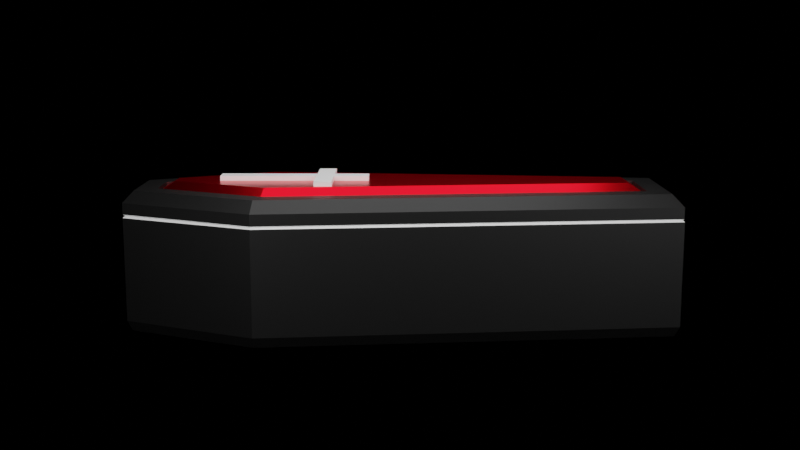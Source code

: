 # Source: coffin.blend  (saved by Blender 3.0.42; exported with 4.5.12 LTS)
import bpy
from mathutils import Matrix  # noqa: F401  (used for matrix-valued properties, if any)

bpy.ops.wm.read_factory_settings(use_empty=True)
scene = bpy.context.scene
scene.name = 'Scene'

# ---- collections
col_collection = bpy.data.collections.new('Collection'); scene.collection.children.link(col_collection)

# ---- materials (node trees are filled in below, after node groups)
mat_material_001 = bpy.data.materials.new('Material.001')
mat_material_001.use_transparent_shadow = False
mat_material = bpy.data.materials.new('Material')
mat_material.alpha_threshold = 0.0
mat_material.use_transparent_shadow = False
mat_material.line_color = (0.0, 0.0, 0.0, 1.0)
mat_material_002 = bpy.data.materials.new('Material.002')
mat_material_002.use_transparent_shadow = False

# ---- material node trees
mat_material_001.use_nodes = True; mat_material_001.node_tree.nodes.clear()
_N = mat_material_001.node_tree.nodes; _L = mat_material_001.node_tree.links
n0 = _N.new('ShaderNodeBsdfPrincipled'); n0.name = 'Principled BSDF'; n0.location = (10, 300)
n0.distribution = 'GGX'
n0.subsurface_method = 'RANDOM_WALK_SKIN'
n0.inputs[0].default_value = (0.0, 0.0, 0.0, 1.0)
n0.inputs[3].default_value = 1.45
n0.inputs[27].default_value = (0.0, 0.0, 0.0, 1.0)
n0.inputs[28].default_value = 1.0
n1 = _N.new('ShaderNodeOutputMaterial'); n1.name = 'Material Output'; n1.location = (300, 300)
_L.new(n0.outputs[0], n1.inputs[0])
n1.is_active_output = True
mat_material.use_nodes = True; mat_material.node_tree.nodes.clear()
_N = mat_material.node_tree.nodes; _L = mat_material.node_tree.links
n0 = _N.new('ShaderNodeOutputMaterial'); n0.name = 'Material Output'; n0.location = (300, 300)
n1 = _N.new('ShaderNodeBsdfPrincipled'); n1.name = 'Principled BSDF'; n1.location = (10, 300)
n1.distribution = 'GGX'
n1.subsurface_method = 'RANDOM_WALK_SKIN'
n1.inputs[2].default_value = 0.4
n1.inputs[3].default_value = 1.45
n1.inputs[27].default_value = (0.0, 0.0, 0.0, 1.0)
n1.inputs[28].default_value = 1.0
_L.new(n1.outputs[0], n0.inputs[0])
n0.is_active_output = True
mat_material_002.use_nodes = True; mat_material_002.node_tree.nodes.clear()
_N = mat_material_002.node_tree.nodes; _L = mat_material_002.node_tree.links
n0 = _N.new('ShaderNodeBsdfPrincipled'); n0.name = 'Principled BSDF'; n0.location = (10, 300)
n0.distribution = 'GGX'
n0.subsurface_method = 'RANDOM_WALK_SKIN'
n0.inputs[0].default_value = (1.0, 0.0, 0.009189, 1.0)
n0.inputs[1].default_value = 1.0
n0.inputs[2].default_value = 0.2818
n0.inputs[3].default_value = 1.45
n0.inputs[13].default_value = 1.0
n0.inputs[27].default_value = (0.0, 0.0, 0.0, 1.0)
n0.inputs[28].default_value = 1.0
n1 = _N.new('ShaderNodeOutputMaterial'); n1.name = 'Material Output'; n1.location = (300, 300)
_L.new(n0.outputs[0], n1.inputs[0])
n1.is_active_output = True

# ---- world
world_world = bpy.data.worlds.new('World'); scene.world = world_world
world_world.use_nodes = True; world_world.node_tree.nodes.clear()
_N = world_world.node_tree.nodes; _L = world_world.node_tree.links
n0 = _N.new('ShaderNodeOutputWorld'); n0.name = 'World Output'; n0.location = (300, 300)
n1 = _N.new('ShaderNodeBackground'); n1.name = 'Background'; n1.location = (10, 300)
n1.inputs[0].default_value = (0.0, 0.0, 0.0, 1.0)
_L.new(n1.outputs[0], n0.inputs[0])
n0.is_active_output = True
world_world.color = (0.05088, 0.05088, 0.05088)
world_world.use_sun_shadow = False
world_world.sun_shadow_jitter_overblur = 0.0

# ---- cameras
cam_camera = bpy.data.cameras.new('Camera')

# ---- lights
light_area = bpy.data.lights.new('Area', 'AREA')
light_area.transmission_factor = 0.0
light_area.energy = 23.64
light_area.shadow_soft_size = 1.0
light_area.shadow_maximum_resolution = 0.006
light_area.use_absolute_resolution = True
light_area.size = 1.0
light_area.size_y = 1.0
light_area_001 = bpy.data.lights.new('Area.001', 'AREA')
light_area_001.transmission_factor = 0.0
light_area_001.energy = 44.61
light_area_001.shadow_soft_size = 1.0
light_area_001.shadow_maximum_resolution = 0.006
light_area_001.use_absolute_resolution = True
light_area_001.size = 1.0
light_area_001.size_y = 1.0

# ---- meshes
me_cube_002 = bpy.data.meshes.new('Cube.002')
me_cube_002.from_pydata([(-0.5573, -0.8884, 1.3), (-0.3615, 4.677, 1.3), (0.5573, -0.8884, 1.3), (0.3615, 4.677, 1.3), (-0.9771, 3.36, 1.3), (0.9771, 3.36, 1.3), (-0.5106, -0.8444, 0.0), (-0.6583, -1.0, 0.1556), (-0.6151, -0.9544, 0.04558), (-0.3415, 4.633, 0.0), (-0.4325, 4.789, 0.1556), (-0.4059, 4.743, 0.04558), (0.5106, -0.8444, 0.0), (0.6583, -1.0, 0.1556), (0.6151, -0.9544, 0.04558), (0.3415, 4.633, 0.0), (0.4325, 4.789, 0.1556), (0.4059, 4.743, 0.04558), (-1.091, 3.379, 0.1556), (-0.9278, 3.379, 0.0), (-1.043, 3.379, 0.04558), (1.091, 3.379, 0.1556), (0.9278, 3.379, 0.0), (1.043, 3.379, 0.04558), (-1.091, 3.379, 1.261), (-1.052, 3.372, 1.3), (-0.4078, 4.75, 1.3), (-0.4325, 4.789, 1.261), (0.4078, 4.75, 1.3), (0.4325, 4.789, 1.261), (1.091, 3.379, 1.261), (1.052, 3.372, 1.3), (0.6232, -0.9612, 1.3), (0.6583, -1.0, 1.261), (-0.6232, -0.9612, 1.3), (-0.6583, -1.0, 1.261), (-0.8407, 3.236, 0.3), (-0.783, 3.483, 0.3), (-0.9771, 3.36, 0.4236), (0.783, 3.483, 0.3), (0.8407, 3.236, 0.3), (0.9771, 3.36, 0.4236), (-0.2828, 4.554, 0.3), (-0.3615, 4.677, 0.4236), (0.2828, 4.554, 0.3), (0.3615, 4.677, 0.4236), (0.4453, -0.7649, 0.3), (0.5573, -0.8884, 0.4236), (-0.4453, -0.7649, 0.3), (-0.5573, -0.8884, 0.4236), (-0.5402, -0.8866, 1.245), (-0.3508, 4.679, 1.252), (0.5742, -0.8853, 1.255), (0.3722, 4.68, 1.258), (-0.9649, 3.361, 1.246), (0.9893, 3.363, 1.262), (-1.08, 3.38, 1.41), (-0.4233, 4.791, 1.417), (0.4417, 4.792, 1.424), (1.102, 3.383, 1.429), (0.6741, -0.9969, 1.421), (-0.6425, -0.9984, 1.41), (-0.7438, 3.323, 1.536), (-0.2138, 4.461, 1.541), (0.2309, 4.461, 1.545), (0.7635, 3.324, 1.548), (0.3736, -0.6673, 1.541), (-0.3449, -0.6681, 1.535), (-0.9673, 3.361, 1.534), (-0.3532, 4.679, 1.54), (0.3698, 4.68, 1.546), (0.9869, 3.363, 1.55), (0.5719, -0.8856, 1.543), (-0.5426, -0.8869, 1.534), (0.7639, 3.324, 1.506), (-0.7435, 3.323, 1.494), (-0.1079, 4.294, 1.605), (0.1244, 4.294, 1.606), (0.2218, -0.5007, 1.603), (-0.1944, -0.5012, 1.599), (-0.5738, 3.294, 1.6), (-0.2135, 4.461, 1.499), (0.2313, 4.461, 1.503), (0.5925, 3.295, 1.609), (0.374, -0.6672, 1.499), (-0.3445, -0.6681, 1.493), (-1.033, 3.372, 1.245), (-1.079, 3.38, 1.29), (-0.4223, 4.791, 1.297), (-0.3932, 4.746, 1.252), (0.4427, 4.792, 1.304), (0.4144, 4.747, 1.259), (1.057, 3.375, 1.263), (1.103, 3.383, 1.308), (0.6751, -0.9968, 1.3), (0.6346, -0.9518, 1.255), (-0.6415, -0.9983, 1.289), (-0.6004, -0.9532, 1.245), (0.1055, 2.796, 1.469), (0.1039, 2.796, 1.656), (0.1057, 2.609, 1.469), (0.1042, 2.609, 1.656), (-0.08155, 2.796, 1.467), (-0.0831, 2.796, 1.654), (-0.08134, 2.609, 1.467), (-0.08288, 2.609, 1.654), (0.4985, 2.61, 1.472), (0.4983, 2.797, 1.472), (0.4967, 2.797, 1.659), (0.4969, 2.61, 1.659), (-0.4757, 2.608, 1.651), (-0.4741, 2.609, 1.464), (-0.4743, 2.796, 1.464), (-0.4759, 2.795, 1.651), (0.1046, 2.237, 1.655), (0.1061, 2.237, 1.468), (-0.08092, 2.237, 1.467), (-0.08246, 2.237, 1.654), (0.1043, 3.819, 1.47), (0.1028, 3.819, 1.657), (-0.08426, 3.819, 1.655), (-0.08271, 3.819, 1.468)], [], [(2, 0, 34, 32), (9, 15, 22, 19), (5, 2, 32, 31), (19, 22, 12, 6), (3, 5, 31, 28), (40, 36, 48, 46), (3, 1, 43, 45), (0, 4, 25, 34), (7, 35, 24, 18), (10, 27, 29, 16), (21, 30, 33, 13), (13, 33, 35, 7), (1, 3, 28, 26), (16, 29, 30, 21), (4, 0, 49, 38), (1, 4, 38, 43), (2, 5, 41, 47), (0, 2, 47, 49), (5, 3, 45, 41), (19, 6, 8, 20), (20, 8, 7, 18), (15, 9, 11, 17), (17, 11, 10, 16), (22, 15, 17, 23), (23, 17, 16, 21), (6, 12, 14, 8), (8, 14, 13, 7), (9, 19, 20, 11), (11, 20, 18, 10), (12, 22, 23, 14), (14, 23, 21, 13), (18, 24, 27, 10), (25, 26, 27, 24), (26, 28, 29, 27), (31, 32, 33, 30), (32, 34, 35, 33), (34, 25, 24, 35), (28, 31, 30, 29), (4, 1, 26, 25), (36, 37, 38), (39, 40, 41), (36, 40, 39, 37), (37, 42, 43, 38), (42, 44, 45, 43), (40, 46, 47, 41), (46, 48, 49, 47), (48, 36, 38, 49), (44, 39, 41, 45), (44, 42, 37, 39), (87, 96, 61, 56), (93, 90, 58, 59), (96, 94, 60, 61), (90, 88, 57, 58), (94, 93, 59, 60), (55, 52, 50, 54), (54, 51, 53, 55), (68, 69, 57, 56), (69, 70, 58, 57), (71, 72, 60, 59), (72, 73, 61, 60), (73, 68, 56, 61), (70, 71, 59, 58), (67, 66, 84, 85), (65, 64, 82, 74), (54, 86, 89, 51), (53, 91, 92, 55), (52, 95, 97, 50), (51, 89, 91, 53), (50, 97, 86, 54), (55, 92, 95, 52), (62, 63, 69, 68), (63, 64, 70, 69), (65, 66, 72, 71), (66, 67, 73, 72), (67, 62, 68, 73), (64, 65, 71, 70), (83, 80, 79, 78), (80, 83, 77, 76), (64, 63, 81, 82), (62, 67, 85, 75), (66, 65, 74, 84), (63, 62, 75, 81), (80, 76, 81, 75), (76, 77, 82, 81), (83, 78, 84, 74), (78, 79, 85, 84), (79, 80, 75, 85), (77, 83, 74, 82), (87, 88, 89, 86), (88, 90, 91, 89), (93, 94, 95, 92), (94, 96, 97, 95), (96, 87, 86, 97), (90, 93, 92, 91), (88, 87, 56, 57), (98, 99, 108, 107), (101, 105, 117, 114), (101, 100, 106, 109), (99, 98, 118, 119), (100, 104, 102, 98), (105, 101, 99, 103), (107, 108, 109, 106), (111, 110, 113, 112), (105, 103, 113, 110), (104, 105, 110, 111), (99, 101, 109, 108), (100, 98, 107, 106), (103, 102, 112, 113), (102, 104, 111, 112), (115, 114, 117, 116), (100, 101, 114, 115), (105, 104, 116, 117), (104, 100, 115, 116), (121, 120, 119, 118), (98, 102, 121, 118), (103, 99, 119, 120), (102, 103, 120, 121)])
me_cube_002.polygons.foreach_set('material_index', [0, 0, 0, 0, 0, 2, 0, 0, 0, 0, 0, 0, 0, 0, 0, 0, 0, 0, 0, 0, 0, 0, 0, 0, 0, 0, 0, 0, 0, 0, 0, 0, 1, 1, 1, 1, 1, 1, 0, 2, 2, 2, 2, 2, 2, 2, 2, 2, 2, 0, 0, 0, 0, 0, 0, 0, 0, 0, 0, 0, 0, 0, 0, 0, 0, 0, 0, 0, 0, 0, 0, 0, 0, 0, 0, 0, 2, 2, 0, 0, 0, 0, 2, 2, 2, 2, 2, 2, 1, 1, 1, 1, 1, 1, 0, 1, 1, 1, 1, 1, 1, 1, 1, 1, 1, 1, 1, 1, 1, 1, 1, 1, 1, 1, 1, 1, 1])
_uv = me_cube_002.uv_layers.new(name='UVMap')
_uv.uv.foreach_set('vector', [0.6451, 0.745, 0.8549, 0.745, 0.868, 0.7483, 0.632, 0.7483, 0.1602, 0.5061, 0.3398, 0.5061, 0.3563, 0.5548, 0.1437, 0.5548, 0.6386, 0.5556, 0.6451, 0.745, 0.632, 0.7483, 0.6297, 0.5551, 0.1437, 0.5548, 0.3563, 0.5548, 0.3458, 0.7431, 0.1542, 0.7431, 0.6521, 0.5043, 0.6386, 0.5556, 0.6297, 0.5551, 0.6344, 0.5015, 0.6536, 0.5611, 0.847, 0.5612, 0.833, 0.7395, 0.6671, 0.7395, 0.6521, 0.5043, 0.8479, 0.5043, 0.8479, 0.5043, 0.6521, 0.5043, 0.8549, 0.745, 0.862, 0.5557, 0.8705, 0.5551, 0.868, 0.7483, 0.4049, 0.0, 0.6175, 0.0, 0.6175, 0.1952, 0.4049, 0.1952, 0.4049, 0.25, 0.6175, 0.25, 0.6175, 0.5, 0.4049, 0.5, 0.4049, 0.5548, 0.6175, 0.5548, 0.6175, 0.75, 0.4049, 0.75, 0.4049, 0.75, 0.6175, 0.75, 0.6175, 1.0, 0.4049, 1.0, 0.8479, 0.5043, 0.6521, 0.5043, 0.6344, 0.5015, 0.8656, 0.5015, 0.4049, 0.5, 0.6175, 0.5, 0.6175, 0.5548, 0.4049, 0.5548, 0.862, 0.5557, 0.8549, 0.745, 0.8549, 0.745, 0.862, 0.5557, 0.8479, 0.5043, 0.862, 0.5557, 0.862, 0.5557, 0.8479, 0.5043, 0.6451, 0.745, 0.6386, 0.5556, 0.6386, 0.5556, 0.6451, 0.745, 0.8549, 0.745, 0.6451, 0.745, 0.6451, 0.745, 0.8549, 0.745, 0.6386, 0.5556, 0.6521, 0.5043, 0.6521, 0.5043, 0.6386, 0.5556, 0.1437, 0.5548, 0.1542, 0.7431, 0.125, 0.7482, 0.125, 0.555, 0.375, 0.195, 0.375, 0.001823, 0.4049, 0.0, 0.4049, 0.1952, 0.3398, 0.5061, 0.1602, 0.5061, 0.1327, 0.5, 0.3673, 0.5, 0.375, 0.4923, 0.375, 0.2577, 0.4049, 0.25, 0.4049, 0.5, 0.3563, 0.5548, 0.3398, 0.5061, 0.375, 0.5011, 0.375, 0.5546, 0.375, 0.5546, 0.375, 0.5011, 0.4049, 0.5, 0.4049, 0.5548, 0.1542, 0.7431, 0.3458, 0.7431, 0.3668, 0.75, 0.1332, 0.75, 0.375, 0.9918, 0.375, 0.7582, 0.4049, 0.75, 0.4049, 1.0, 0.1602, 0.5061, 0.1437, 0.5548, 0.125, 0.5541, 0.125, 0.5011, 0.375, 0.2489, 0.375, 0.1959, 0.4049, 0.1952, 0.4049, 0.25, 0.3458, 0.7431, 0.3563, 0.5548, 0.375, 0.5546, 0.375, 0.7482, 0.375, 0.7482, 0.375, 0.5546, 0.4049, 0.5548, 0.4049, 0.75, 0.4049, 0.1952, 0.6175, 0.1952, 0.6175, 0.25, 0.4049, 0.25, 0.625, 0.1956, 0.625, 0.2491, 0.6175, 0.25, 0.6175, 0.1952, 0.625, 0.2571, 0.625, 0.4929, 0.6175, 0.5, 0.6175, 0.25, 0.6297, 0.5551, 0.632, 0.7483, 0.6175, 0.75, 0.6175, 0.5548, 0.625, 0.7567, 0.625, 0.9933, 0.6175, 1.0, 0.6175, 0.75, 0.625, 0.001558, 0.625, 0.1947, 0.6175, 0.1952, 0.6175, 0.0, 0.6344, 0.5015, 0.6297, 0.5551, 0.6175, 0.5548, 0.6175, 0.5, 0.862, 0.5557, 0.8479, 0.5043, 0.8656, 0.5015, 0.8705, 0.5551, 0.847, 0.5612, 0.8436, 0.5509, 0.862, 0.5557, 0.657, 0.5508, 0.6536, 0.5611, 0.6386, 0.5556, 0.847, 0.5612, 0.6536, 0.5611, 0.657, 0.5508, 0.8436, 0.5509, 0.8436, 0.5509, 0.8209, 0.5092, 0.8479, 0.5043, 0.862, 0.5557, 0.8209, 0.5092, 0.6792, 0.5091, 0.6521, 0.5043, 0.8479, 0.5043, 0.6536, 0.5611, 0.6671, 0.7395, 0.6451, 0.745, 0.6386, 0.5556, 0.6671, 0.7395, 0.833, 0.7395, 0.8549, 0.745, 0.6451, 0.745, 0.833, 0.7395, 0.847, 0.5612, 0.862, 0.5557, 0.8549, 0.745, 0.6792, 0.5091, 0.657, 0.5508, 0.6386, 0.5556, 0.6521, 0.5043, 0.6792, 0.5091, 0.8209, 0.5092, 0.8436, 0.5509, 0.657, 0.5508, 0.875, 0.5548, 0.875, 0.75, 0.875, 0.75, 0.875, 0.5548, 0.625, 0.5548, 0.625, 0.5, 0.625, 0.5, 0.625, 0.5548, 0.875, 0.75, 0.625, 0.75, 0.625, 0.75, 0.875, 0.75, 0.625, 0.5, 0.875, 0.5, 0.875, 0.5, 0.625, 0.5, 0.625, 0.75, 0.625, 0.5548, 0.625, 0.5548, 0.625, 0.75, 0.6386, 0.5556, 0.6451, 0.745, 0.8549, 0.745, 0.862, 0.5557, 0.862, 0.5557, 0.8479, 0.5043, 0.6521, 0.5043, 0.6386, 0.5556, 0.862, 0.5557, 0.8479, 0.5043, 0.875, 0.5, 0.875, 0.5548, 0.8479, 0.5043, 0.6521, 0.5043, 0.625, 0.5, 0.875, 0.5, 0.6386, 0.5556, 0.6451, 0.745, 0.625, 0.75, 0.625, 0.5548, 0.6451, 0.745, 0.8549, 0.745, 0.875, 0.75, 0.625, 0.75, 0.8549, 0.745, 0.862, 0.5557, 0.875, 0.5548, 0.875, 0.75, 0.6521, 0.5043, 0.6386, 0.5556, 0.625, 0.5548, 0.625, 0.5, 0.8163, 0.7353, 0.6837, 0.7353, 0.6837, 0.7353, 0.8163, 0.7353, 0.6648, 0.5571, 0.6981, 0.5128, 0.6981, 0.5128, 0.6648, 0.5571, 0.862, 0.5557, 0.8697, 0.5552, 0.8641, 0.5018, 0.8479, 0.5043, 0.6521, 0.5043, 0.6359, 0.5018, 0.6305, 0.5551, 0.6386, 0.5556, 0.6451, 0.745, 0.6331, 0.748, 0.8669, 0.748, 0.8549, 0.745, 0.8479, 0.5043, 0.8641, 0.5018, 0.6359, 0.5018, 0.6521, 0.5043, 0.8549, 0.745, 0.8669, 0.748, 0.8697, 0.5552, 0.862, 0.5557, 0.6386, 0.5556, 0.6305, 0.5551, 0.6331, 0.748, 0.6451, 0.745, 0.8365, 0.5574, 0.802, 0.5129, 0.8479, 0.5043, 0.862, 0.5557, 0.802, 0.5129, 0.6981, 0.5128, 0.6521, 0.5043, 0.8479, 0.5043, 0.6648, 0.5571, 0.6837, 0.7353, 0.6451, 0.745, 0.6386, 0.5556, 0.6837, 0.7353, 0.8163, 0.7353, 0.8549, 0.745, 0.6451, 0.745, 0.8163, 0.7353, 0.8365, 0.5574, 0.862, 0.5557, 0.8549, 0.745, 0.6981, 0.5128, 0.6648, 0.5571, 0.6386, 0.5556, 0.6521, 0.5043, 0.6845, 0.5583, 0.8172, 0.5586, 0.7877, 0.7278, 0.7123, 0.7278, 0.8172, 0.5586, 0.6845, 0.5583, 0.7264, 0.5194, 0.7739, 0.5194, 0.6981, 0.5128, 0.802, 0.5129, 0.802, 0.5129, 0.6981, 0.5128, 0.8365, 0.5574, 0.8163, 0.7353, 0.8163, 0.7353, 0.8365, 0.5574, 0.6837, 0.7353, 0.6648, 0.5571, 0.6648, 0.5571, 0.6837, 0.7353, 0.802, 0.5129, 0.8365, 0.5574, 0.8365, 0.5574, 0.802, 0.5129, 0.8172, 0.5586, 0.7739, 0.5194, 0.802, 0.5129, 0.8365, 0.5574, 0.7739, 0.5194, 0.7264, 0.5194, 0.6981, 0.5128, 0.802, 0.5129, 0.6845, 0.5583, 0.7123, 0.7278, 0.6837, 0.7353, 0.6648, 0.5571, 0.7123, 0.7278, 0.7877, 0.7278, 0.8163, 0.7353, 0.6837, 0.7353, 0.7877, 0.7278, 0.8172, 0.5586, 0.8365, 0.5574, 0.8163, 0.7353, 0.7264, 0.5194, 0.6845, 0.5583, 0.6648, 0.5571, 0.6981, 0.5128, 0.875, 0.5548, 0.875, 0.5, 0.8641, 0.5018, 0.8697, 0.5552, 0.875, 0.5, 0.625, 0.5, 0.6359, 0.5018, 0.8641, 0.5018, 0.625, 0.5548, 0.625, 0.75, 0.6331, 0.748, 0.6305, 0.5551, 0.625, 0.75, 0.875, 0.75, 0.8669, 0.748, 0.6331, 0.748, 0.875, 0.75, 0.875, 0.5548, 0.8697, 0.5552, 0.8669, 0.748, 0.625, 0.5, 0.625, 0.5548, 0.6305, 0.5551, 0.6359, 0.5018, 0.875, 0.5, 0.875, 0.5548, 0.875, 0.5548, 0.875, 0.5, 0.375, 1.0, 0.625, 1.0, 0.625, 1.0, 0.375, 1.0, 0.875, 0.5, 0.625, 0.5, 0.625, 0.5, 0.875, 0.5, 0.625, 0.25, 0.375, 0.25, 0.375, 0.25, 0.625, 0.25, 0.625, 1.0, 0.375, 1.0, 0.375, 1.0, 0.625, 1.0, 0.125, 0.5, 0.375, 0.5, 0.375, 0.75, 0.125, 0.75, 0.625, 0.5, 0.875, 0.5, 0.875, 0.75, 0.625, 0.75, 0.375, 0.0, 0.625, 0.0, 0.625, 0.25, 0.375, 0.25, 0.375, 0.5, 0.625, 0.5, 0.625, 0.75, 0.375, 0.75, 0.625, 0.5, 0.625, 0.75, 0.625, 0.75, 0.625, 0.5, 0.375, 0.5, 0.625, 0.5, 0.625, 0.5, 0.375, 0.5, 0.875, 0.75, 0.875, 0.5, 0.875, 0.5, 0.875, 0.75, 0.125, 0.5, 0.125, 0.75, 0.125, 0.75, 0.125, 0.5, 0.625, 0.75, 0.375, 0.75, 0.375, 0.75, 0.625, 0.75, 0.375, 0.75, 0.375, 0.5, 0.375, 0.5, 0.375, 0.75, 0.375, 0.25, 0.625, 0.25, 0.625, 0.5, 0.375, 0.5, 0.375, 0.25, 0.625, 0.25, 0.625, 0.25, 0.375, 0.25, 0.625, 0.5, 0.375, 0.5, 0.375, 0.5, 0.625, 0.5, 0.375, 0.5, 0.125, 0.5, 0.125, 0.5, 0.375, 0.5, 0.375, 0.75, 0.625, 0.75, 0.625, 1.0, 0.375, 1.0, 0.125, 0.75, 0.375, 0.75, 0.375, 0.75, 0.125, 0.75, 0.625, 0.75, 0.875, 0.75, 0.875, 0.75, 0.625, 0.75, 0.375, 0.75, 0.625, 0.75, 0.625, 0.75, 0.375, 0.75])
me_cube_002.materials.append(mat_material_001)
me_cube_002.materials.append(mat_material)
me_cube_002.materials.append(mat_material_002)
me_cube_002.use_remesh_fix_poles = True
me_cube_002.use_remesh_preserve_attributes = False
me_cube_002.update()

# ---- objects
ob_cube = bpy.data.objects.new('Cube', me_cube_002)
ob_camera = bpy.data.objects.new('Camera', cam_camera)
ob_area = bpy.data.objects.new('Area', light_area)
ob_area_001 = bpy.data.objects.new('Area.001', light_area_001)
ob_area_002 = bpy.data.objects.new('Area.002', light_area_001)

# ---- transforms, parenting, visibility, modifiers, constraints
ob_cube.location = (-0.799, 0.9989, 1.144)
ob_cube.scale = (0.4, 0.4, 0.4)
ob_camera.location = (-5.521, 1.743, 2.456)
ob_camera.rotation_euler = (1.389, 9.417e-06, -1.567)
ob_camera.scale = (1.0, 1.0, 1.0)
ob_area.location = (-1.078, 1.671, 2.778)
ob_area.scale = (1.958, 1.958, 1.958)
ob_area_001.location = (-3.099, 3.134, 2.778)
ob_area_001.rotation_euler = (0.01362, -1.02, -0.3976)
ob_area_001.scale = (1.958, 1.958, 1.958)
ob_area_002.location = (-3.099, -0.2853, 2.778)
ob_area_002.rotation_euler = (0.6662, -0.9603, -0.16)
ob_area_002.scale = (1.958, 1.958, 1.958)

# ---- collection membership
col_collection.objects.link(ob_cube)
col_collection.objects.link(ob_camera)
col_collection.objects.link(ob_area)
col_collection.objects.link(ob_area_001)
col_collection.objects.link(ob_area_002)

# ---- scene / render settings (as saved in the file)
scene.camera = ob_camera
scene.frame_start = 1; scene.frame_end = 250; scene.frame_set(0)
scene.render.engine = 'BLENDER_EEVEE_NEXT'
scene.render.film_transparent = True
scene.cycles.sampling_pattern = 'TABULATED_SOBOL'
scene.cycles.use_light_tree = False
scene.view_settings.view_transform = 'Filmic'
bpy.context.view_layer.update()
